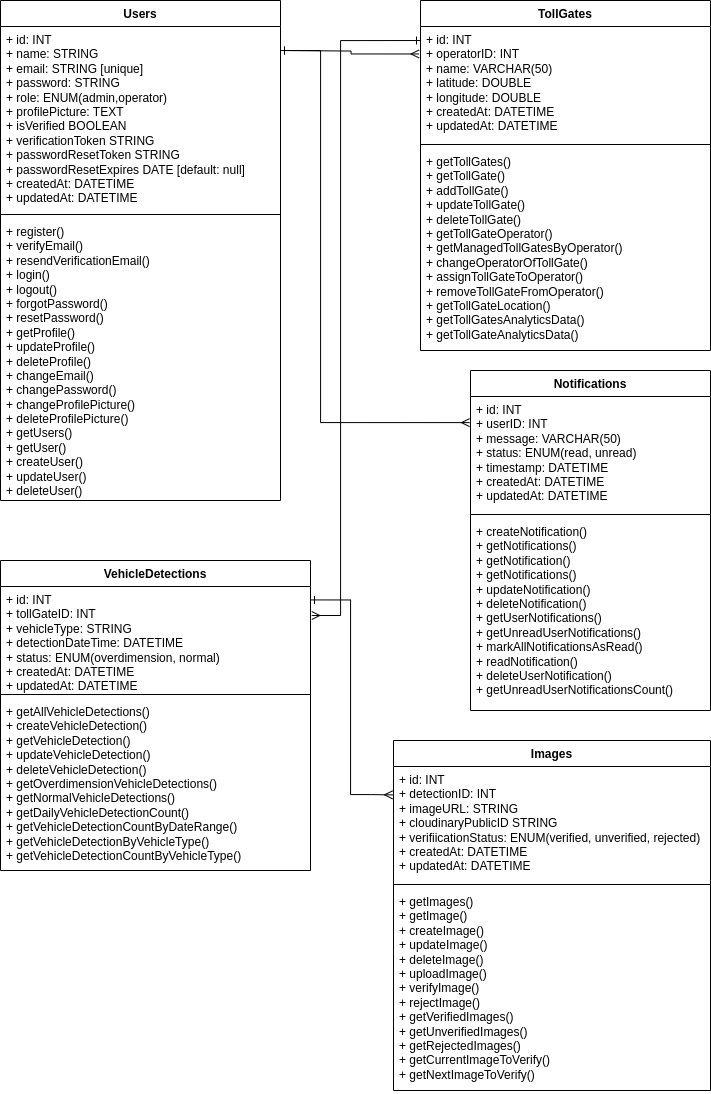

The diagram above was exported from draw.io. Its source (the exported page's mxGraphModel, read from the mxfile embedded in the PNG):
<mxGraphModel dx="720" dy="1055" grid="1" gridSize="10" guides="1" tooltips="1" connect="1" arrows="1" fold="1" page="1" pageScale="1" pageWidth="827" pageHeight="1169" math="0" shadow="0">
  <root>
    <mxCell id="0" />
    <mxCell id="1" parent="0" />
    <mxCell id="TKzDqHFwFLO569WJKyCA-1" value="Users" style="swimlane;fontStyle=1;align=center;verticalAlign=top;childLayout=stackLayout;horizontal=1;startSize=26;horizontalStack=0;resizeParent=1;resizeParentMax=0;resizeLast=0;collapsible=1;marginBottom=0;whiteSpace=wrap;html=1;fontSize=12;" parent="1" vertex="1">
      <mxGeometry x="59" y="40" width="280" height="500" as="geometry" />
    </mxCell>
    <mxCell id="TKzDqHFwFLO569WJKyCA-2" value="+ id: INT&lt;div&gt;+ name: STRING&lt;/div&gt;&lt;div&gt;+ email:&amp;nbsp;&lt;span style=&quot;background-color: transparent; color: light-dark(rgb(0, 0, 0), rgb(255, 255, 255));&quot;&gt;STRING [unique]&lt;/span&gt;&lt;/div&gt;&lt;div&gt;+ password:&amp;nbsp;&lt;span style=&quot;color: light-dark(rgb(0, 0, 0), rgb(255, 255, 255)); background-color: transparent;&quot;&gt;STRING&lt;/span&gt;&lt;span style=&quot;background-color: transparent; color: light-dark(rgb(0, 0, 0), rgb(255, 255, 255));&quot;&gt;&lt;/span&gt;&lt;/div&gt;&lt;div&gt;+ role: ENUM(admin,operator)&lt;/div&gt;&lt;div&gt;+ profilePicture: TEXT&lt;/div&gt;&lt;div&gt;&lt;span style=&quot;background-color: transparent; color: light-dark(rgb(0, 0, 0), rgb(255, 255, 255));&quot;&gt;+ isVerified BOOLEAN&lt;/span&gt;&lt;/div&gt;&lt;div&gt;&lt;div&gt;+ verificationToken STRING&lt;/div&gt;&lt;div&gt;+ passwordResetToken STRING&lt;/div&gt;&lt;div&gt;+ passwordResetExpires DATE [default: null]&lt;/div&gt;&lt;/div&gt;&lt;div&gt;+ createdAt: DATETIME&lt;/div&gt;&lt;div&gt;+ updatedAt: DATETIME&lt;/div&gt;" style="text;strokeColor=none;fillColor=none;align=left;verticalAlign=top;spacingLeft=4;spacingRight=4;overflow=hidden;rotatable=0;points=[[0,0.5],[1,0.5]];portConstraint=eastwest;whiteSpace=wrap;html=1;fontSize=12;" parent="TKzDqHFwFLO569WJKyCA-1" vertex="1">
      <mxGeometry y="26" width="280" height="184" as="geometry" />
    </mxCell>
    <mxCell id="TKzDqHFwFLO569WJKyCA-3" value="" style="line;strokeWidth=1;fillColor=none;align=left;verticalAlign=middle;spacingTop=-1;spacingLeft=3;spacingRight=3;rotatable=0;labelPosition=right;points=[];portConstraint=eastwest;strokeColor=inherit;fontSize=12;" parent="TKzDqHFwFLO569WJKyCA-1" vertex="1">
      <mxGeometry y="210" width="280" height="8" as="geometry" />
    </mxCell>
    <mxCell id="TKzDqHFwFLO569WJKyCA-4" value="&lt;font&gt;+ register()&lt;/font&gt;&lt;div&gt;&lt;font&gt;+ verifyEmail()&lt;/font&gt;&lt;/div&gt;&lt;div&gt;&lt;font&gt;&lt;span style=&quot;background-color: transparent; color: light-dark(rgb(0, 0, 0), rgb(255, 255, 255));&quot;&gt;+ resendVerificationEmail()&lt;/span&gt;&amp;nbsp;&lt;br&gt;&lt;/font&gt;&lt;div&gt;&lt;font&gt;+ login()&lt;/font&gt;&lt;/div&gt;&lt;div&gt;&lt;span style=&quot;background-color: transparent;&quot;&gt;&lt;font&gt;+ logout()&lt;/font&gt;&lt;/span&gt;&lt;/div&gt;&lt;/div&gt;&lt;div&gt;&lt;font&gt;+ forgotPassword()&lt;/font&gt;&lt;/div&gt;&lt;div&gt;&lt;span style=&quot;background-color: transparent;&quot;&gt;&lt;font&gt;+ resetPassword()&lt;/font&gt;&lt;/span&gt;&lt;/div&gt;&lt;div&gt;&lt;span style=&quot;background-color: transparent;&quot;&gt;&lt;font&gt;+ getProfile()&lt;br&gt;&lt;/font&gt;&lt;/span&gt;&lt;/div&gt;&lt;div&gt;&lt;span style=&quot;background-color: transparent;&quot;&gt;&lt;font&gt;+ updateProfile()&lt;/font&gt;&lt;/span&gt;&lt;/div&gt;&lt;div&gt;&lt;span style=&quot;background-color: transparent;&quot;&gt;&lt;font&gt;+ deleteProfile()&lt;/font&gt;&lt;/span&gt;&lt;/div&gt;&lt;div&gt;&lt;span style=&quot;background-color: transparent;&quot;&gt;&lt;font&gt;+ changeEmail()&lt;/font&gt;&lt;/span&gt;&lt;/div&gt;&lt;div&gt;&lt;span style=&quot;background-color: transparent;&quot;&gt;&lt;font&gt;+ changePassword()&lt;/font&gt;&lt;/span&gt;&lt;/div&gt;&lt;div&gt;&lt;span style=&quot;background-color: transparent;&quot;&gt;&lt;font&gt;+ changeProfilePicture()&lt;/font&gt;&lt;/span&gt;&lt;/div&gt;&lt;div&gt;&lt;span style=&quot;background-color: transparent;&quot;&gt;&lt;font&gt;+ deleteProfilePicture()&lt;/font&gt;&lt;/span&gt;&lt;/div&gt;&lt;div&gt;&lt;span style=&quot;background-color: transparent;&quot;&gt;&lt;font&gt;+ getUsers()&lt;/font&gt;&lt;/span&gt;&lt;/div&gt;&lt;div&gt;&lt;span style=&quot;background-color: transparent;&quot;&gt;&lt;font&gt;+ getUser()&lt;/font&gt;&lt;/span&gt;&lt;/div&gt;&lt;div&gt;+ createUser()&lt;/div&gt;&lt;div&gt;+ updateUser()&lt;/div&gt;&lt;div&gt;+ deleteUser()&lt;/div&gt;" style="text;strokeColor=none;fillColor=none;align=left;verticalAlign=top;spacingLeft=4;spacingRight=4;overflow=hidden;rotatable=0;points=[[0,0.5],[1,0.5]];portConstraint=eastwest;whiteSpace=wrap;html=1;fontSize=12;" parent="TKzDqHFwFLO569WJKyCA-1" vertex="1">
      <mxGeometry y="218" width="280" height="282" as="geometry" />
    </mxCell>
    <mxCell id="TKzDqHFwFLO569WJKyCA-5" value="TollGates" style="swimlane;fontStyle=1;align=center;verticalAlign=top;childLayout=stackLayout;horizontal=1;startSize=26;horizontalStack=0;resizeParent=1;resizeParentMax=0;resizeLast=0;collapsible=1;marginBottom=0;whiteSpace=wrap;html=1;fontSize=12;" parent="1" vertex="1">
      <mxGeometry x="479" y="40" width="290" height="350" as="geometry" />
    </mxCell>
    <mxCell id="TKzDqHFwFLO569WJKyCA-6" value="+ id: INT&lt;div&gt;+ operatorID: INT&lt;br&gt;&lt;div&gt;+ name: VARCHAR(50)&lt;/div&gt;&lt;div&gt;+ latitude:&amp;nbsp;&lt;span style=&quot;background-color: transparent; color: light-dark(rgb(0, 0, 0), rgb(255, 255, 255));&quot;&gt;DOUBLE&lt;/span&gt;&lt;/div&gt;&lt;div&gt;+ longitude:&amp;nbsp;&lt;span style=&quot;color: light-dark(rgb(0, 0, 0), rgb(255, 255, 255)); background-color: transparent;&quot;&gt;DOUBLE&lt;/span&gt;&lt;/div&gt;&lt;/div&gt;&lt;div&gt;&lt;div&gt;+ createdAt: DATETIME&lt;/div&gt;&lt;div&gt;+ updatedAt: DATETIME&lt;/div&gt;&lt;/div&gt;" style="text;strokeColor=none;fillColor=none;align=left;verticalAlign=top;spacingLeft=4;spacingRight=4;overflow=hidden;rotatable=0;points=[[0,0.5],[1,0.5]];portConstraint=eastwest;whiteSpace=wrap;html=1;fontSize=12;" parent="TKzDqHFwFLO569WJKyCA-5" vertex="1">
      <mxGeometry y="26" width="290" height="114" as="geometry" />
    </mxCell>
    <mxCell id="TKzDqHFwFLO569WJKyCA-7" value="" style="line;strokeWidth=1;fillColor=none;align=left;verticalAlign=middle;spacingTop=-1;spacingLeft=3;spacingRight=3;rotatable=0;labelPosition=right;points=[];portConstraint=eastwest;strokeColor=inherit;fontSize=12;" parent="TKzDqHFwFLO569WJKyCA-5" vertex="1">
      <mxGeometry y="140" width="290" height="8" as="geometry" />
    </mxCell>
    <mxCell id="TKzDqHFwFLO569WJKyCA-8" value="&lt;div&gt;+ getTollGates()&lt;/div&gt;+ getTollGate()&lt;div&gt;+ addTollGate()&lt;br&gt;&lt;div&gt;+ updateTollGate()&lt;/div&gt;&lt;div&gt;+ deleteTollGate()&lt;/div&gt;&lt;div&gt;+ getTollGateOperator()&lt;/div&gt;&lt;div&gt;+ getManagedTollGatesByOperator()&lt;/div&gt;&lt;/div&gt;&lt;div&gt;+ changeOperatorOfTollGate()&lt;/div&gt;&lt;div&gt;+ assignTollGateToOperator()&lt;/div&gt;&lt;div&gt;+ removeTollGateFromOperator()&lt;/div&gt;&lt;div&gt;+ getTollGateLocation()&lt;/div&gt;&lt;div&gt;+ getTollGatesAnalyticsData()&lt;/div&gt;&lt;div&gt;+ getTollGateAnalyticsData()&lt;/div&gt;" style="text;strokeColor=none;fillColor=none;align=left;verticalAlign=top;spacingLeft=4;spacingRight=4;overflow=hidden;rotatable=0;points=[[0,0.5],[1,0.5]];portConstraint=eastwest;whiteSpace=wrap;html=1;fontSize=12;" parent="TKzDqHFwFLO569WJKyCA-5" vertex="1">
      <mxGeometry y="148" width="290" height="202" as="geometry" />
    </mxCell>
    <mxCell id="TKzDqHFwFLO569WJKyCA-9" value="Notifications" style="swimlane;fontStyle=1;align=center;verticalAlign=top;childLayout=stackLayout;horizontal=1;startSize=26;horizontalStack=0;resizeParent=1;resizeParentMax=0;resizeLast=0;collapsible=1;marginBottom=0;whiteSpace=wrap;html=1;fontSize=12;" parent="1" vertex="1">
      <mxGeometry x="529" y="410" width="240" height="340" as="geometry" />
    </mxCell>
    <mxCell id="TKzDqHFwFLO569WJKyCA-10" value="+ id: INT&lt;div&gt;+ userID: INT&lt;br&gt;&lt;div&gt;+ message: VARCHAR(50)&lt;/div&gt;&lt;div&gt;+ status:&amp;nbsp;&lt;span style=&quot;background-color: transparent; color: light-dark(rgb(0, 0, 0), rgb(255, 255, 255));&quot;&gt;ENUM(read, unread)&lt;/span&gt;&lt;/div&gt;&lt;div&gt;+ timestamp: DATETIME&lt;/div&gt;&lt;/div&gt;&lt;div&gt;&lt;div&gt;+ createdAt: DATETIME&lt;/div&gt;&lt;div&gt;+ updatedAt: DATETIME&lt;/div&gt;&lt;/div&gt;" style="text;strokeColor=none;fillColor=none;align=left;verticalAlign=top;spacingLeft=4;spacingRight=4;overflow=hidden;rotatable=0;points=[[0,0.5],[1,0.5]];portConstraint=eastwest;whiteSpace=wrap;html=1;fontSize=12;" parent="TKzDqHFwFLO569WJKyCA-9" vertex="1">
      <mxGeometry y="26" width="240" height="114" as="geometry" />
    </mxCell>
    <mxCell id="TKzDqHFwFLO569WJKyCA-11" value="" style="line;strokeWidth=1;fillColor=none;align=left;verticalAlign=middle;spacingTop=-1;spacingLeft=3;spacingRight=3;rotatable=0;labelPosition=right;points=[];portConstraint=eastwest;strokeColor=inherit;fontSize=12;" parent="TKzDqHFwFLO569WJKyCA-9" vertex="1">
      <mxGeometry y="140" width="240" height="8" as="geometry" />
    </mxCell>
    <mxCell id="TKzDqHFwFLO569WJKyCA-12" value="+ createNotification()&lt;div&gt;+ getNotifications()&lt;br&gt;&lt;/div&gt;&lt;div&gt;+ getNotification()&lt;/div&gt;&lt;div&gt;+&amp;nbsp;&lt;span style=&quot;background-color: transparent; color: light-dark(rgb(0, 0, 0), rgb(255, 255, 255));&quot;&gt;getNotifications()&lt;/span&gt;&lt;/div&gt;&lt;div&gt;&lt;span style=&quot;background-color: transparent; color: light-dark(rgb(0, 0, 0), rgb(255, 255, 255));&quot;&gt;+ updateNotification()&lt;/span&gt;&lt;/div&gt;&lt;div&gt;&lt;span style=&quot;background-color: transparent; color: light-dark(rgb(0, 0, 0), rgb(255, 255, 255));&quot;&gt;+ deleteNotification()&lt;/span&gt;&lt;/div&gt;&lt;div&gt;&lt;span style=&quot;background-color: transparent; color: light-dark(rgb(0, 0, 0), rgb(255, 255, 255));&quot;&gt;+ getUserNotifications()&lt;/span&gt;&lt;/div&gt;&lt;div&gt;&lt;span style=&quot;background-color: transparent; color: light-dark(rgb(0, 0, 0), rgb(255, 255, 255));&quot;&gt;+ getUnreadUserNotifications()&lt;/span&gt;&lt;/div&gt;&lt;div&gt;&lt;span style=&quot;background-color: transparent; color: light-dark(rgb(0, 0, 0), rgb(255, 255, 255));&quot;&gt;+&amp;nbsp;&lt;/span&gt;&lt;span style=&quot;background-color: transparent;&quot;&gt;markAllNotificationsAsRead()&lt;/span&gt;&lt;/div&gt;&lt;div&gt;&lt;span style=&quot;background-color: transparent;&quot;&gt;+&amp;nbsp;&lt;/span&gt;&lt;span style=&quot;background-color: transparent;&quot;&gt;readNotification()&lt;/span&gt;&lt;/div&gt;&lt;div&gt;&lt;span style=&quot;background-color: transparent;&quot;&gt;+&amp;nbsp;&lt;/span&gt;&lt;span style=&quot;background-color: transparent;&quot;&gt;deleteUserNotification()&lt;/span&gt;&lt;/div&gt;&lt;div&gt;&lt;span style=&quot;background-color: transparent;&quot;&gt;+&amp;nbsp;&lt;/span&gt;&lt;span style=&quot;background-color: transparent;&quot;&gt;getUnreadUserNotificationsCount()&lt;/span&gt;&lt;/div&gt;&lt;div&gt;&lt;span style=&quot;background-color: transparent;&quot;&gt;&lt;br&gt;&lt;/span&gt;&lt;/div&gt;" style="text;strokeColor=none;fillColor=none;align=left;verticalAlign=top;spacingLeft=4;spacingRight=4;overflow=hidden;rotatable=0;points=[[0,0.5],[1,0.5]];portConstraint=eastwest;whiteSpace=wrap;html=1;fontSize=12;" parent="TKzDqHFwFLO569WJKyCA-9" vertex="1">
      <mxGeometry y="148" width="240" height="192" as="geometry" />
    </mxCell>
    <mxCell id="TKzDqHFwFLO569WJKyCA-13" value="VehicleDetections" style="swimlane;fontStyle=1;align=center;verticalAlign=top;childLayout=stackLayout;horizontal=1;startSize=26;horizontalStack=0;resizeParent=1;resizeParentMax=0;resizeLast=0;collapsible=1;marginBottom=0;whiteSpace=wrap;html=1;fontSize=12;" parent="1" vertex="1">
      <mxGeometry x="59" y="600" width="310" height="310" as="geometry" />
    </mxCell>
    <mxCell id="TKzDqHFwFLO569WJKyCA-14" value="+ id: INT&lt;div&gt;&lt;span&gt;&lt;/span&gt;&lt;span style=&quot;white-space-collapse: preserve;&quot;&gt;+ tollGateID: INT&lt;/span&gt;&lt;br&gt;&lt;div&gt;+ vehicleType: STRING&lt;br&gt;&lt;div&gt;+ detectionDateTime: DATETIME&lt;/div&gt;&lt;div&gt;+ status:&amp;nbsp;&lt;span style=&quot;background-color: transparent; color: light-dark(rgb(0, 0, 0), rgb(255, 255, 255));&quot;&gt;ENUM(overdimension, normal)&lt;/span&gt;&lt;/div&gt;&lt;/div&gt;&lt;div&gt;&lt;div&gt;+ createdAt: DATETIME&lt;/div&gt;&lt;div&gt;+ updatedAt: DATETIME&lt;/div&gt;&lt;/div&gt;&lt;/div&gt;" style="text;strokeColor=none;fillColor=none;align=left;verticalAlign=top;spacingLeft=4;spacingRight=4;overflow=hidden;rotatable=0;points=[[0,0.5],[1,0.5]];portConstraint=eastwest;whiteSpace=wrap;html=1;fontSize=12;" parent="TKzDqHFwFLO569WJKyCA-13" vertex="1">
      <mxGeometry y="26" width="310" height="104" as="geometry" />
    </mxCell>
    <mxCell id="TKzDqHFwFLO569WJKyCA-15" value="" style="line;strokeWidth=1;fillColor=none;align=left;verticalAlign=middle;spacingTop=-1;spacingLeft=3;spacingRight=3;rotatable=0;labelPosition=right;points=[];portConstraint=eastwest;strokeColor=inherit;fontSize=12;" parent="TKzDqHFwFLO569WJKyCA-13" vertex="1">
      <mxGeometry y="130" width="310" height="8" as="geometry" />
    </mxCell>
    <mxCell id="TKzDqHFwFLO569WJKyCA-16" value="+ getAllVehicleDetections()&lt;div&gt;+ createVehicleDetection()&lt;/div&gt;&lt;div&gt;+ getVehicleDetection()&lt;/div&gt;&lt;div&gt;+ updateVehicleDetection()&lt;br&gt;+ deleteVehicleDetection()&lt;/div&gt;&lt;div&gt;+ getOverdimensionVehicleDetections()&lt;/div&gt;&lt;div&gt;+ getNormalVehicleDetections()&lt;/div&gt;&lt;div&gt;+ getDailyVehicleDetectionCount()&lt;/div&gt;&lt;div&gt;+&amp;nbsp;getVehicleDetectionCountByDateRange()&lt;/div&gt;&lt;div&gt;+ getVehicleDetectionByVehicleType()&lt;/div&gt;&lt;div&gt;+ getVehicleDetectionCountByVehicleType()&lt;/div&gt;" style="text;strokeColor=none;fillColor=none;align=left;verticalAlign=top;spacingLeft=4;spacingRight=4;overflow=hidden;rotatable=0;points=[[0,0.5],[1,0.5]];portConstraint=eastwest;whiteSpace=wrap;html=1;fontSize=12;" parent="TKzDqHFwFLO569WJKyCA-13" vertex="1">
      <mxGeometry y="138" width="310" height="172" as="geometry" />
    </mxCell>
    <mxCell id="TKzDqHFwFLO569WJKyCA-17" value="Images" style="swimlane;fontStyle=1;align=center;verticalAlign=top;childLayout=stackLayout;horizontal=1;startSize=26;horizontalStack=0;resizeParent=1;resizeParentMax=0;resizeLast=0;collapsible=1;marginBottom=0;whiteSpace=wrap;html=1;fontSize=12;" parent="1" vertex="1">
      <mxGeometry x="452" y="780" width="317" height="350" as="geometry" />
    </mxCell>
    <mxCell id="TKzDqHFwFLO569WJKyCA-18" value="+ id: INT&lt;div&gt;+ detectionID: INT&lt;br&gt;&lt;div&gt;+ imageURL: STRING&lt;/div&gt;&lt;div&gt;+ cloudinaryPublicID STRING&lt;/div&gt;&lt;div&gt;+ verifiicationStatus:&amp;nbsp;&lt;span style=&quot;background-color: transparent; color: light-dark(rgb(0, 0, 0), rgb(255, 255, 255));&quot;&gt;ENUM(verified, unverified, rejected)&lt;/span&gt;&lt;/div&gt;&lt;/div&gt;&lt;div&gt;&lt;div&gt;+ createdAt: DATETIME&lt;/div&gt;&lt;div&gt;+ updatedAt: DATETIME&lt;/div&gt;&lt;/div&gt;" style="text;strokeColor=none;fillColor=none;align=left;verticalAlign=top;spacingLeft=4;spacingRight=4;overflow=hidden;rotatable=0;points=[[0,0.5],[1,0.5]];portConstraint=eastwest;whiteSpace=wrap;html=1;fontSize=12;" parent="TKzDqHFwFLO569WJKyCA-17" vertex="1">
      <mxGeometry y="26" width="317" height="114" as="geometry" />
    </mxCell>
    <mxCell id="TKzDqHFwFLO569WJKyCA-19" value="" style="line;strokeWidth=1;fillColor=none;align=left;verticalAlign=middle;spacingTop=-1;spacingLeft=3;spacingRight=3;rotatable=0;labelPosition=right;points=[];portConstraint=eastwest;strokeColor=inherit;fontSize=12;" parent="TKzDqHFwFLO569WJKyCA-17" vertex="1">
      <mxGeometry y="140" width="317" height="8" as="geometry" />
    </mxCell>
    <mxCell id="TKzDqHFwFLO569WJKyCA-20" value="&lt;div&gt;&lt;div&gt;+ getImages()&lt;/div&gt;&lt;/div&gt;&lt;div&gt;+ getImage()&lt;/div&gt;&lt;div&gt;+ createImage()&lt;/div&gt;&lt;div&gt;+ updateImage()&lt;/div&gt;&lt;div&gt;+ deleteImage()&lt;/div&gt;&lt;div&gt;+ uploadImage()&lt;/div&gt;&lt;div&gt;+ verifyImage()&lt;/div&gt;&lt;div&gt;+ rejectImage()&lt;/div&gt;&lt;div&gt;+ getVerifiedImages()&lt;/div&gt;&lt;div&gt;+ getUnverifiedImages()&lt;/div&gt;&lt;div&gt;+ getRejectedImages()&lt;/div&gt;&lt;div&gt;+ getCurrentImageToVerify()&lt;/div&gt;&lt;div&gt;+ getNextImageToVerify()&lt;/div&gt;" style="text;strokeColor=none;fillColor=none;align=left;verticalAlign=top;spacingLeft=4;spacingRight=4;overflow=hidden;rotatable=0;points=[[0,0.5],[1,0.5]];portConstraint=eastwest;whiteSpace=wrap;html=1;fontSize=12;" parent="TKzDqHFwFLO569WJKyCA-17" vertex="1">
      <mxGeometry y="148" width="317" height="202" as="geometry" />
    </mxCell>
    <mxCell id="mU_89F4gQDrBvQzD4GWr-1" style="edgeStyle=orthogonalEdgeStyle;rounded=0;orthogonalLoop=1;jettySize=auto;html=1;entryX=-0.005;entryY=0.241;entryDx=0;entryDy=0;entryPerimeter=0;startArrow=ERone;startFill=0;endArrow=ERmany;endFill=0;fontSize=12;" parent="1" target="TKzDqHFwFLO569WJKyCA-6" edge="1">
      <mxGeometry relative="1" as="geometry">
        <mxPoint x="339" y="90" as="sourcePoint" />
      </mxGeometry>
    </mxCell>
    <mxCell id="mU_89F4gQDrBvQzD4GWr-2" style="edgeStyle=orthogonalEdgeStyle;rounded=0;orthogonalLoop=1;jettySize=auto;html=1;entryX=-0.004;entryY=0.229;entryDx=0;entryDy=0;entryPerimeter=0;startArrow=ERone;startFill=0;endArrow=ERmany;endFill=0;fontSize=12;" parent="1" target="TKzDqHFwFLO569WJKyCA-10" edge="1">
      <mxGeometry relative="1" as="geometry">
        <mxPoint x="339" y="90" as="sourcePoint" />
        <Array as="points">
          <mxPoint x="379" y="90" />
          <mxPoint x="379" y="462" />
        </Array>
      </mxGeometry>
    </mxCell>
    <mxCell id="mU_89F4gQDrBvQzD4GWr-3" style="edgeStyle=orthogonalEdgeStyle;rounded=0;orthogonalLoop=1;jettySize=auto;html=1;entryX=1.004;entryY=0.279;entryDx=0;entryDy=0;entryPerimeter=0;startArrow=ERone;startFill=0;endArrow=ERmany;endFill=0;exitX=0;exitY=0.123;exitDx=0;exitDy=0;exitPerimeter=0;fontSize=12;" parent="1" source="TKzDqHFwFLO569WJKyCA-6" target="TKzDqHFwFLO569WJKyCA-14" edge="1">
      <mxGeometry relative="1" as="geometry">
        <Array as="points">
          <mxPoint x="399" y="80" />
          <mxPoint x="399" y="655" />
        </Array>
        <mxPoint x="439" y="40" as="sourcePoint" />
      </mxGeometry>
    </mxCell>
    <mxCell id="mU_89F4gQDrBvQzD4GWr-4" style="edgeStyle=orthogonalEdgeStyle;rounded=0;orthogonalLoop=1;jettySize=auto;html=1;exitX=1;exitY=0.129;exitDx=0;exitDy=0;exitPerimeter=0;startArrow=ERone;startFill=0;endArrow=ERmany;endFill=0;entryX=-0.003;entryY=0.249;entryDx=0;entryDy=0;entryPerimeter=0;fontSize=12;" parent="1" source="TKzDqHFwFLO569WJKyCA-14" target="TKzDqHFwFLO569WJKyCA-18" edge="1">
      <mxGeometry relative="1" as="geometry">
        <Array as="points">
          <mxPoint x="409" y="639" />
          <mxPoint x="409" y="834" />
          <mxPoint x="429" y="834" />
        </Array>
        <mxPoint x="429" y="870" as="targetPoint" />
      </mxGeometry>
    </mxCell>
  </root>
</mxGraphModel>